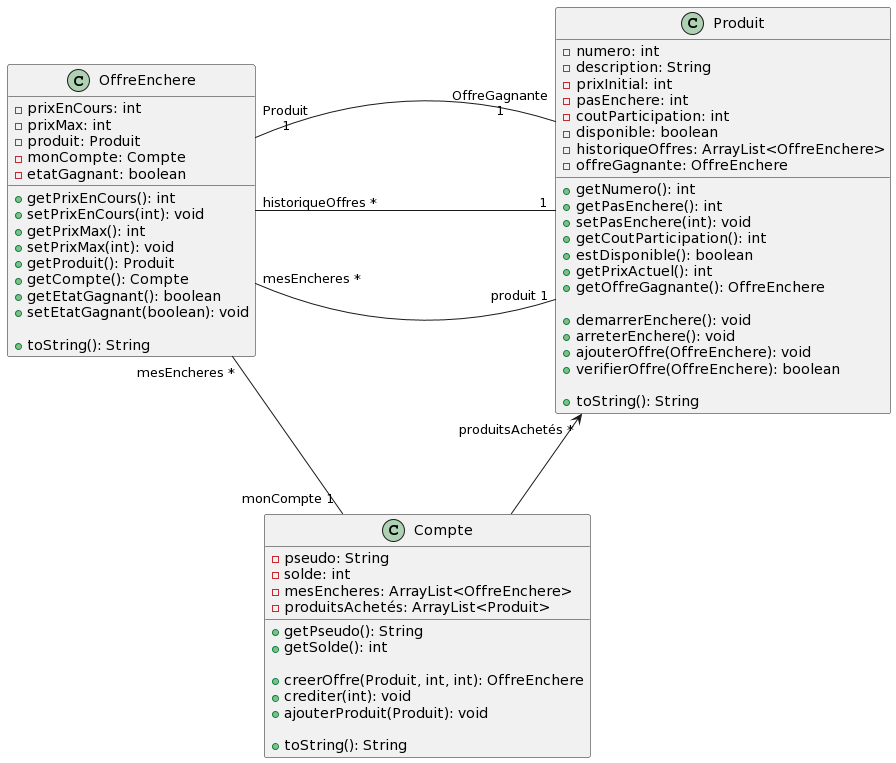

The diagram above was rendered by PlantUML. Its source (embedded in the PNG):
@startuml
skinparam nodesep 300
skinparam ranksep 100

class Produit {
  - numero: int
  - description: String
  - prixInitial: int
  - pasEnchere: int
  - coutParticipation: int
  - disponible: boolean
  - historiqueOffres: ArrayList<OffreEnchere>
  - offreGagnante: OffreEnchere

  + getNumero(): int
  + getPasEnchere(): int
  + setPasEnchere(int): void
  + getCoutParticipation(): int
  + estDisponible(): boolean
  + getPrixActuel(): int
  + getOffreGagnante(): OffreEnchere

  + demarrerEnchere(): void
  + arreterEnchere(): void
  + ajouterOffre(OffreEnchere): void
  + verifierOffre(OffreEnchere): boolean

  + toString(): String
}

class OffreEnchere {
  - prixEnCours: int
  - prixMax: int
  - produit: Produit
  - monCompte: Compte
  - etatGagnant: boolean

  + getPrixEnCours(): int
  + setPrixEnCours(int): void
  + getPrixMax(): int
  + setPrixMax(int): void
  + getProduit(): Produit
  + getCompte(): Compte
  + getEtatGagnant(): boolean
  + setEtatGagnant(boolean): void

  + toString(): String
}

class Compte {
  - pseudo: String
  - solde: int
  - mesEncheres: ArrayList<OffreEnchere>
  - produitsAchetés: ArrayList<Produit>

  + getPseudo(): String
  + getSolde(): int

  + creerOffre(Produit, int, int): OffreEnchere
  + crediter(int): void
  + ajouterProduit(Produit): void

  + toString(): String
}


OffreEnchere "mesEncheres *"-right-"produit 1" Produit

OffreEnchere "mesEncheres *"-right-"monCompte 1" Compte

Produit "produitsAchetés *"<-- Compte

Produit  "1"-right-"historiqueOffres *" OffreEnchere

Produit "OffreGagnante\n1" -right- "Produit\n1" OffreEnchere
@enduml